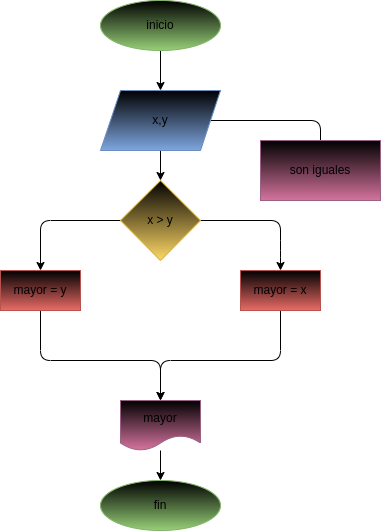

The diagram above was exported from draw.io. Its source (the exported page's mxGraphModel, read from the mxfile embedded in the PNG):
<mxGraphModel dx="662" dy="411" grid="1" gridSize="10" guides="1" tooltips="1" connect="1" arrows="1" fold="1" page="1" pageScale="1" pageWidth="827" pageHeight="1169" math="0" shadow="0">
  <root>
    <mxCell id="0" />
    <mxCell id="1" parent="0" />
    <mxCell id="3" style="edgeStyle=none;html=1;" parent="1" source="2" edge="1">
      <mxGeometry relative="1" as="geometry">
        <mxPoint x="320" y="130" as="targetPoint" />
      </mxGeometry>
    </mxCell>
    <mxCell id="2" value="inicio" style="ellipse;whiteSpace=wrap;html=1;fillColor=#000000;gradientColor=#97d077;strokeColor=#82b366;" parent="1" vertex="1">
      <mxGeometry x="260" y="40" width="120" height="50" as="geometry" />
    </mxCell>
    <mxCell id="5" style="edgeStyle=none;html=1;" parent="1" source="4" edge="1">
      <mxGeometry relative="1" as="geometry">
        <mxPoint x="320" y="220" as="targetPoint" />
      </mxGeometry>
    </mxCell>
    <mxCell id="11" style="edgeStyle=none;html=1;" edge="1" parent="1" source="4">
      <mxGeometry relative="1" as="geometry">
        <mxPoint x="480" y="210" as="targetPoint" />
        <Array as="points">
          <mxPoint x="480" y="160" />
        </Array>
      </mxGeometry>
    </mxCell>
    <mxCell id="4" value="x,y" style="shape=parallelogram;perimeter=parallelogramPerimeter;whiteSpace=wrap;html=1;fixedSize=1;fillColor=#000000;gradientColor=#7ea6e0;strokeColor=#6c8ebf;" parent="1" vertex="1">
      <mxGeometry x="260" y="130" width="120" height="60" as="geometry" />
    </mxCell>
    <mxCell id="7" style="edgeStyle=none;html=1;" parent="1" source="6" edge="1">
      <mxGeometry relative="1" as="geometry">
        <mxPoint x="440" y="310" as="targetPoint" />
        <Array as="points">
          <mxPoint x="440" y="260" />
          <mxPoint x="440" y="290" />
        </Array>
      </mxGeometry>
    </mxCell>
    <mxCell id="XajPz9CYiRdqiBeXRI6i-11" style="edgeStyle=none;html=1;entryX=0.5;entryY=0;entryDx=0;entryDy=0;" parent="1" source="6" target="10" edge="1">
      <mxGeometry relative="1" as="geometry">
        <Array as="points">
          <mxPoint x="200" y="260" />
        </Array>
      </mxGeometry>
    </mxCell>
    <mxCell id="6" value="x &amp;gt; y" style="rhombus;whiteSpace=wrap;html=1;fillColor=#000000;gradientColor=#ffd966;strokeColor=#d6b656;" parent="1" vertex="1">
      <mxGeometry x="280" y="220" width="80" height="80" as="geometry" />
    </mxCell>
    <mxCell id="XajPz9CYiRdqiBeXRI6i-13" style="edgeStyle=none;html=1;" parent="1" source="9" edge="1">
      <mxGeometry relative="1" as="geometry">
        <mxPoint x="320" y="440" as="targetPoint" />
        <Array as="points">
          <mxPoint x="440" y="400" />
          <mxPoint x="320" y="400" />
        </Array>
      </mxGeometry>
    </mxCell>
    <mxCell id="9" value="mayor = x" style="whiteSpace=wrap;html=1;fillColor=#000000;gradientColor=#ea6b66;strokeColor=#b85450;" parent="1" vertex="1">
      <mxGeometry x="400" y="310" width="80" height="40" as="geometry" />
    </mxCell>
    <mxCell id="XajPz9CYiRdqiBeXRI6i-12" style="edgeStyle=none;html=1;" parent="1" source="10" edge="1">
      <mxGeometry relative="1" as="geometry">
        <mxPoint x="320" y="440" as="targetPoint" />
        <Array as="points">
          <mxPoint x="200" y="400" />
          <mxPoint x="320" y="400" />
        </Array>
      </mxGeometry>
    </mxCell>
    <mxCell id="10" value="mayor = y" style="whiteSpace=wrap;html=1;fillColor=#000000;gradientColor=#ea6b66;strokeColor=#b85450;" parent="1" vertex="1">
      <mxGeometry x="160" y="310" width="80" height="40" as="geometry" />
    </mxCell>
    <mxCell id="XajPz9CYiRdqiBeXRI6i-16" style="edgeStyle=none;html=1;entryX=0.5;entryY=0;entryDx=0;entryDy=0;" parent="1" source="XajPz9CYiRdqiBeXRI6i-14" target="XajPz9CYiRdqiBeXRI6i-15" edge="1">
      <mxGeometry relative="1" as="geometry" />
    </mxCell>
    <mxCell id="XajPz9CYiRdqiBeXRI6i-14" value="mayor" style="shape=document;whiteSpace=wrap;html=1;boundedLbl=1;fillColor=#000000;gradientColor=#d5739d;strokeColor=#996185;" parent="1" vertex="1">
      <mxGeometry x="280" y="440" width="80" height="50" as="geometry" />
    </mxCell>
    <mxCell id="XajPz9CYiRdqiBeXRI6i-15" value="fin" style="ellipse;whiteSpace=wrap;html=1;fillColor=#000000;gradientColor=#97d077;strokeColor=#82b366;" parent="1" vertex="1">
      <mxGeometry x="260" y="520" width="120" height="50" as="geometry" />
    </mxCell>
    <mxCell id="12" value="son iguales" style="whiteSpace=wrap;html=1;fillColor=#000000;gradientColor=#d5739d;strokeColor=#996185;" vertex="1" parent="1">
      <mxGeometry x="420" y="180" width="120" height="60" as="geometry" />
    </mxCell>
  </root>
</mxGraphModel>